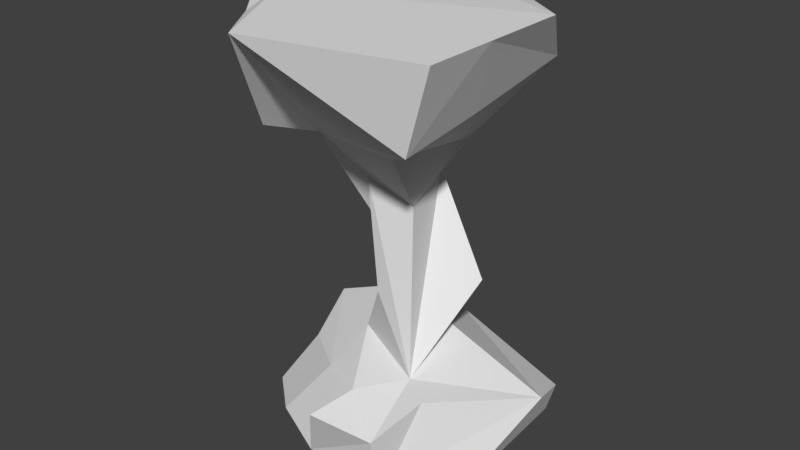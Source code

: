# Source: lvl2R.blend  (saved by Blender 2.77.1; exported with 4.5.12 LTS)
import bpy
from mathutils import Matrix  # noqa: F401  (used for matrix-valued properties, if any)

bpy.ops.wm.read_factory_settings(use_empty=True)
scene = bpy.context.scene
scene.name = 'Scene'

# ---- collections
col_collection_1 = bpy.data.collections.new('Collection 1'); scene.collection.children.link(col_collection_1)

# ---- world
world_world = bpy.data.worlds.new('World'); scene.world = world_world
world_world.color = (0.05088, 0.05088, 0.05088)
world_world.use_sun_shadow = False
world_world.sun_shadow_jitter_overblur = 0.0
world_world.cycles.sampling_method = 'MANUAL'

# ---- meshes
me_sphere = bpy.data.meshes.new('Sphere')
me_sphere.from_pydata([(0.01832, -1.286, -0.8699), (-0.3514, -0.6328, -0.8676), (-0.2104, -1.066, -1.477), (0.6069, -1.192, -0.9277), (-0.2198, -0.2732, -0.5653), (0.2283, -1.086, -1.477), (-0.8132, -0.7771, -1.477), (0.5392, -1.076, -1.477), (0.5397, -0.6052, -0.6376), (0.1419, -0.8889, -0.7738), (-0.8491, -0.2724, -0.9321), (0.57, -0.9972, -1.477), (0.8168, -0.7975, -0.6511), (-1.188, -0.4482, -1.477), (0.6609, -0.9367, -1.477), (0.8775, -0.7811, -1.212), (-0.9262, 0.1808, -0.665), (-0.4097, 0.122, -0.4166), (0.9832, -0.668, -1.477), (1.51, -0.07685, -0.6757), (0.06043, -0.4523, -0.03781), (-0.03967, 0.9084, -0.8611), (-0.0337, -0.1381, 0.2624), (1.116, -0.5933, -1.477), (0.3386, 0.1114, -0.453), (0.344, -0.3321, 0.8069), (-1.103, -0.04078, -1.477), (1.119, -0.3589, -1.477), (1.329, 0.3068, -1.085), (1.369, 0.3808, -0.8592), (0.7205, 0.1369, 0.06011), (-0.1571, -0.3175, 0.9412), (0.2607, 1.191, -1.477), (0.4253, 1.033, -1.477), (-0.9871, 0.5184, 1.534), (0.6459, -0.9442, 1.511), (0.2249, 0.185, 0.9544), (-0.647, -0.3784, 1.219), (-1.134, -0.2423, 1.528), (0.3063, 0.4579, 1.157), (1.04, -1.278, 1.737), (-0.6059, -1.04, 1.493), (-1.185, 0.7757, 1.851), (0.1961, 0.8162, 1.499), (1.045, -0.4824, 1.838), (-1.28, -0.4143, 1.902), (-0.5241, 1.118, 1.532), (1.036, 0.5871, 1.993), (1.324, -1.38, 2.493), (-0.1506, -1.728, 2.493), (-0.8295, -0.9388, 2.347), (-1.237, 0.2563, 2.394), (-0.3949, 1.328, 1.674), (1.324, 0.06016, 2.493), (1.324, -0.725, 2.493), (-1.324, -0.3143, 2.447), (0.06735, 1.223, 2.297), (-0.7163, -0.7034, 2.493), (-0.339, 0.8536, 2.413)], [], [(2, 0, 1), (0, 2, 5, 7, 3), (1, 0, 9, 4), (2, 1, 6), (3, 8, 9, 0), (1, 4, 16, 10), (6, 1, 13), (11, 12, 3, 7), (13, 1, 10), (14, 15, 12, 11), (8, 3, 12), (8, 4, 9), (4, 17, 16), (10, 16, 26, 13), (18, 15, 14), (19, 12, 15), (8, 12, 19), (4, 8, 20), (16, 17, 21), (23, 19, 15, 18), (19, 24, 8), (20, 22, 17, 4), (26, 16, 21), (17, 22, 30, 24), (17, 24, 21), (27, 28, 19, 23), (19, 29, 21, 24), (24, 30, 8), (20, 31, 22), (31, 20, 8, 25), (8, 30, 36, 25), (26, 21, 32), (33, 28, 27), (28, 29, 19), (22, 31, 37, 34), (25, 35, 37, 31), (22, 36, 30), (29, 28, 33, 32, 21), (22, 34, 39, 36), (25, 36, 39, 35), (38, 34, 37), (40, 37, 35), (37, 41, 45, 38), (34, 38, 45, 42), (39, 34, 46, 43), (35, 44, 40), (37, 40, 49, 41), (34, 42, 46), (43, 47, 39), (40, 44, 54, 48), (47, 44, 35, 39), (42, 45, 55, 51), (42, 52, 46), (52, 43, 46), (49, 40, 48), (49, 50, 45, 41), (47, 53, 54, 44), (50, 55, 45), (52, 56, 47, 43), (49, 48, 54, 57), (55, 57, 58, 51), (56, 52, 42, 51), (47, 56, 53), (57, 54, 53, 58), (57, 55, 50, 49), (58, 56, 51), (2, 6, 13, 26, 32, 33, 27, 23, 18, 14, 11, 7, 5), (53, 56, 58)])
me_sphere.use_remesh_preserve_volume = False
me_sphere.use_remesh_preserve_attributes = False
me_sphere.use_mirror_vertex_groups = False
me_sphere.update()

# ---- objects
ob_sphere = bpy.data.objects.new('Sphere', me_sphere)

# ---- transforms, parenting, visibility, modifiers, constraints
ob_sphere.location = (0.0, 0.0, 0.0)
ob_sphere.lineart.crease_threshold = 0.0

# ---- collection membership
col_collection_1.objects.link(ob_sphere)

# ---- scene / render settings (as saved in the file)
scene.frame_start = 1; scene.frame_end = 250; scene.frame_set(1)
scene.render.engine = 'BLENDER_EEVEE_NEXT'
scene.render.resolution_percentage = 50
scene.render.dither_intensity = 0.0
scene.cycles.use_denoising = False
scene.cycles.samples = 128
scene.cycles.sampling_pattern = 'TABULATED_SOBOL'
scene.cycles.light_sampling_threshold = 0.0
scene.cycles.use_adaptive_sampling = False
scene.cycles.use_light_tree = False
scene.cycles.blur_glossy = 0.0
scene.cycles.sample_clamp_indirect = 0.0
scene.view_settings.view_transform = 'Standard'
bpy.context.view_layer.update()

# ---- added for rendering (the .blend has no active camera and no usable light): camera, sun
cam_auto = bpy.data.cameras.new('AutoCamera')
cam_auto.lens = 50.0
cam_auto.sensor_width = 36.0
cam_auto.clip_end = 1000.0
ob_auto_camera = bpy.data.objects.new('AutoCamera', cam_auto)
scene.collection.objects.link(ob_auto_camera)
ob_auto_camera.location = (5.41876, -6.59066, 4.7684)
ob_auto_camera.rotation_euler = (1.09748, -7.21219e-08, 0.694738)
scene.camera = ob_auto_camera
light_auto_sun = bpy.data.lights.new('AutoSun', 'SUN')
light_auto_sun.energy = 3.0
light_auto_sun.angle = 0.0523599
ob_auto_sun = bpy.data.objects.new('AutoSun', light_auto_sun)
scene.collection.objects.link(ob_auto_sun)
ob_auto_sun.rotation_euler = (0.872665, 0.174533, 0.523599)
bpy.context.view_layer.update()
